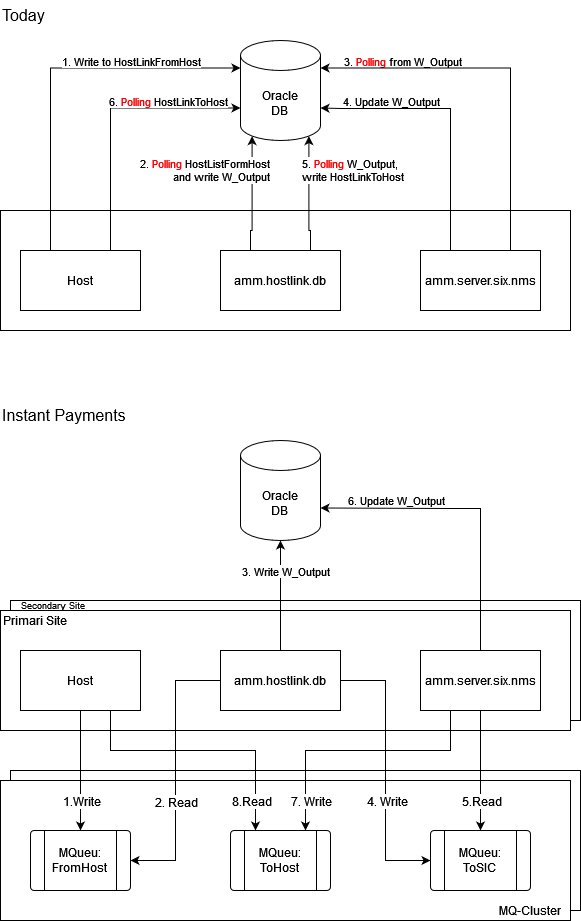

The diagram above was exported from draw.io. Its source (the exported page's mxGraphModel, read from the mxfile embedded in the PNG):
<mxGraphModel dx="1191" dy="780" grid="1" gridSize="10" guides="1" tooltips="1" connect="1" arrows="1" fold="1" page="1" pageScale="1" pageWidth="850" pageHeight="1100" math="0" shadow="0">
  <root>
    <mxCell id="0" />
    <mxCell id="1" parent="0" />
    <mxCell id="tvbA9Y369siEv3Ot1noe-66" value="" style="rounded=0;whiteSpace=wrap;html=1;" vertex="1" parent="1">
      <mxGeometry x="70" y="640" width="570" height="120" as="geometry" />
    </mxCell>
    <mxCell id="tvbA9Y369siEv3Ot1noe-41" value="" style="rounded=0;whiteSpace=wrap;html=1;" vertex="1" parent="1">
      <mxGeometry x="70" y="810" width="570" height="140" as="geometry" />
    </mxCell>
    <mxCell id="tvbA9Y369siEv3Ot1noe-42" value="" style="rounded=0;whiteSpace=wrap;html=1;" vertex="1" parent="1">
      <mxGeometry x="60" y="820" width="570" height="140" as="geometry" />
    </mxCell>
    <mxCell id="tvbA9Y369siEv3Ot1noe-13" value="" style="rounded=0;whiteSpace=wrap;html=1;" vertex="1" parent="1">
      <mxGeometry x="60" y="250" width="570" height="120" as="geometry" />
    </mxCell>
    <mxCell id="tvbA9Y369siEv3Ot1noe-5" style="edgeStyle=orthogonalEdgeStyle;rounded=0;orthogonalLoop=1;jettySize=auto;html=1;exitX=0.25;exitY=0;exitDx=0;exitDy=0;entryX=0;entryY=0;entryDx=0;entryDy=27.5;entryPerimeter=0;" edge="1" parent="1" source="tvbA9Y369siEv3Ot1noe-1" target="tvbA9Y369siEv3Ot1noe-4">
      <mxGeometry relative="1" as="geometry" />
    </mxCell>
    <mxCell id="tvbA9Y369siEv3Ot1noe-14" value="1. Write to HostLinkFromHost" style="edgeLabel;html=1;align=center;verticalAlign=middle;resizable=0;points=[];" vertex="1" connectable="0" parent="tvbA9Y369siEv3Ot1noe-5">
      <mxGeometry x="-0.0843" relative="1" as="geometry">
        <mxPoint x="80" y="-19" as="offset" />
      </mxGeometry>
    </mxCell>
    <mxCell id="tvbA9Y369siEv3Ot1noe-6" style="edgeStyle=orthogonalEdgeStyle;rounded=0;orthogonalLoop=1;jettySize=auto;html=1;exitX=0.75;exitY=0;exitDx=0;exitDy=0;entryX=0;entryY=0;entryDx=0;entryDy=67.5;entryPerimeter=0;" edge="1" parent="1" source="tvbA9Y369siEv3Ot1noe-1" target="tvbA9Y369siEv3Ot1noe-4">
      <mxGeometry relative="1" as="geometry" />
    </mxCell>
    <mxCell id="tvbA9Y369siEv3Ot1noe-21" value="6. &lt;font color=&quot;#FF0000&quot;&gt;Polling &lt;/font&gt;HostLinkToHost" style="edgeLabel;html=1;align=center;verticalAlign=middle;resizable=0;points=[];" vertex="1" connectable="0" parent="tvbA9Y369siEv3Ot1noe-6">
      <mxGeometry x="0.1178" y="-2" relative="1" as="geometry">
        <mxPoint x="48" y="-9" as="offset" />
      </mxGeometry>
    </mxCell>
    <mxCell id="tvbA9Y369siEv3Ot1noe-1" value="Host" style="rounded=0;whiteSpace=wrap;html=1;" vertex="1" parent="1">
      <mxGeometry x="80" y="290" width="120" height="60" as="geometry" />
    </mxCell>
    <mxCell id="tvbA9Y369siEv3Ot1noe-7" style="edgeStyle=orthogonalEdgeStyle;rounded=0;orthogonalLoop=1;jettySize=auto;html=1;exitX=0.25;exitY=0;exitDx=0;exitDy=0;entryX=0.145;entryY=1;entryDx=0;entryDy=-4.35;entryPerimeter=0;" edge="1" parent="1" source="tvbA9Y369siEv3Ot1noe-2" target="tvbA9Y369siEv3Ot1noe-4">
      <mxGeometry relative="1" as="geometry">
        <Array as="points">
          <mxPoint x="310" y="270" />
          <mxPoint x="312" y="270" />
        </Array>
      </mxGeometry>
    </mxCell>
    <mxCell id="tvbA9Y369siEv3Ot1noe-16" value="&lt;div align=&quot;right&quot;&gt;2. &lt;font color=&quot;#FF0000&quot;&gt;Polling &lt;/font&gt;HostListFormHost&lt;/div&gt;&amp;nbsp;and write W_Output" style="edgeLabel;html=1;align=right;verticalAlign=middle;resizable=0;points=[];" vertex="1" connectable="0" parent="tvbA9Y369siEv3Ot1noe-7">
      <mxGeometry x="-0.1739" y="-1" relative="1" as="geometry">
        <mxPoint x="17" y="-34" as="offset" />
      </mxGeometry>
    </mxCell>
    <mxCell id="tvbA9Y369siEv3Ot1noe-10" style="edgeStyle=orthogonalEdgeStyle;rounded=0;orthogonalLoop=1;jettySize=auto;html=1;exitX=0.75;exitY=0;exitDx=0;exitDy=0;entryX=0.855;entryY=1;entryDx=0;entryDy=-4.35;entryPerimeter=0;" edge="1" parent="1" source="tvbA9Y369siEv3Ot1noe-2" target="tvbA9Y369siEv3Ot1noe-4">
      <mxGeometry relative="1" as="geometry">
        <Array as="points">
          <mxPoint x="370" y="270" />
          <mxPoint x="368" y="270" />
        </Array>
      </mxGeometry>
    </mxCell>
    <mxCell id="tvbA9Y369siEv3Ot1noe-20" value="&lt;div align=&quot;left&quot;&gt;5. &lt;font color=&quot;#FF0000&quot;&gt;Polling &lt;/font&gt;W_Output, &lt;br&gt;&lt;/div&gt;&lt;div align=&quot;left&quot;&gt;write HostLinkToHost&lt;br&gt;&lt;/div&gt;" style="edgeLabel;html=1;align=left;verticalAlign=middle;resizable=0;points=[];" vertex="1" connectable="0" parent="tvbA9Y369siEv3Ot1noe-10">
      <mxGeometry x="0.5188" y="-1" relative="1" as="geometry">
        <mxPoint x="-9" y="6" as="offset" />
      </mxGeometry>
    </mxCell>
    <mxCell id="tvbA9Y369siEv3Ot1noe-2" value="amm.hostlink.db" style="rounded=0;whiteSpace=wrap;html=1;" vertex="1" parent="1">
      <mxGeometry x="280" y="290" width="120" height="60" as="geometry" />
    </mxCell>
    <mxCell id="tvbA9Y369siEv3Ot1noe-11" style="edgeStyle=orthogonalEdgeStyle;rounded=0;orthogonalLoop=1;jettySize=auto;html=1;exitX=0.25;exitY=0;exitDx=0;exitDy=0;entryX=1;entryY=0;entryDx=0;entryDy=67.5;entryPerimeter=0;" edge="1" parent="1" source="tvbA9Y369siEv3Ot1noe-3" target="tvbA9Y369siEv3Ot1noe-4">
      <mxGeometry relative="1" as="geometry">
        <mxPoint x="400" y="140" as="targetPoint" />
        <Array as="points">
          <mxPoint x="510" y="148" />
          <mxPoint x="400" y="148" />
        </Array>
      </mxGeometry>
    </mxCell>
    <mxCell id="tvbA9Y369siEv3Ot1noe-18" value="3. &lt;font color=&quot;#FF0000&quot;&gt;Polling &lt;/font&gt;from W_Output" style="edgeLabel;html=1;align=center;verticalAlign=middle;resizable=0;points=[];" vertex="1" connectable="0" parent="tvbA9Y369siEv3Ot1noe-11">
      <mxGeometry x="0.6037" relative="1" as="geometry">
        <mxPoint x="27" y="-48" as="offset" />
      </mxGeometry>
    </mxCell>
    <mxCell id="tvbA9Y369siEv3Ot1noe-19" value="4. Update W_Output" style="edgeLabel;html=1;align=center;verticalAlign=middle;resizable=0;points=[];" vertex="1" connectable="0" parent="tvbA9Y369siEv3Ot1noe-11">
      <mxGeometry x="0.6561" relative="1" as="geometry">
        <mxPoint x="23" y="-8" as="offset" />
      </mxGeometry>
    </mxCell>
    <mxCell id="tvbA9Y369siEv3Ot1noe-12" style="edgeStyle=orthogonalEdgeStyle;rounded=0;orthogonalLoop=1;jettySize=auto;html=1;exitX=0.75;exitY=0;exitDx=0;exitDy=0;entryX=1;entryY=0;entryDx=0;entryDy=27.5;entryPerimeter=0;" edge="1" parent="1" source="tvbA9Y369siEv3Ot1noe-3" target="tvbA9Y369siEv3Ot1noe-4">
      <mxGeometry relative="1" as="geometry" />
    </mxCell>
    <mxCell id="tvbA9Y369siEv3Ot1noe-3" value="amm.server.six.nms" style="rounded=0;whiteSpace=wrap;html=1;" vertex="1" parent="1">
      <mxGeometry x="480" y="290" width="120" height="60" as="geometry" />
    </mxCell>
    <mxCell id="tvbA9Y369siEv3Ot1noe-4" value="&lt;div&gt;Oracle&lt;/div&gt;&lt;div&gt;DB&lt;br&gt;&lt;/div&gt;" style="shape=cylinder3;whiteSpace=wrap;html=1;boundedLbl=1;backgroundOutline=1;size=15;" vertex="1" parent="1">
      <mxGeometry x="300" y="80" width="80" height="100" as="geometry" />
    </mxCell>
    <mxCell id="tvbA9Y369siEv3Ot1noe-23" value="Today" style="text;html=1;strokeColor=none;fillColor=none;align=left;verticalAlign=middle;whiteSpace=wrap;rounded=0;fontColor=#000000;fontSize=16;" vertex="1" parent="1">
      <mxGeometry x="60" y="40" width="60" height="30" as="geometry" />
    </mxCell>
    <mxCell id="tvbA9Y369siEv3Ot1noe-24" value="" style="rounded=0;whiteSpace=wrap;html=1;" vertex="1" parent="1">
      <mxGeometry x="60" y="650" width="570" height="120" as="geometry" />
    </mxCell>
    <mxCell id="tvbA9Y369siEv3Ot1noe-29" value="Host" style="rounded=0;whiteSpace=wrap;html=1;" vertex="1" parent="1">
      <mxGeometry x="80" y="690" width="120" height="60" as="geometry" />
    </mxCell>
    <mxCell id="tvbA9Y369siEv3Ot1noe-30" style="edgeStyle=orthogonalEdgeStyle;rounded=0;orthogonalLoop=1;jettySize=auto;html=1;exitX=0.5;exitY=0;exitDx=0;exitDy=0;entryX=0.5;entryY=1;entryDx=0;entryDy=0;entryPerimeter=0;" edge="1" parent="1" source="tvbA9Y369siEv3Ot1noe-34" target="tvbA9Y369siEv3Ot1noe-40">
      <mxGeometry relative="1" as="geometry">
        <Array as="points">
          <mxPoint x="340" y="620" />
          <mxPoint x="340" y="620" />
        </Array>
      </mxGeometry>
    </mxCell>
    <mxCell id="tvbA9Y369siEv3Ot1noe-31" value="&lt;div align=&quot;right&quot;&gt;3. Write W_Output&lt;/div&gt;" style="edgeLabel;html=1;align=right;verticalAlign=middle;resizable=0;points=[];" vertex="1" connectable="0" parent="tvbA9Y369siEv3Ot1noe-30">
      <mxGeometry x="-0.1739" y="-1" relative="1" as="geometry">
        <mxPoint x="49" y="-35" as="offset" />
      </mxGeometry>
    </mxCell>
    <mxCell id="tvbA9Y369siEv3Ot1noe-51" style="edgeStyle=orthogonalEdgeStyle;rounded=0;orthogonalLoop=1;jettySize=auto;html=1;exitX=0;exitY=0.5;exitDx=0;exitDy=0;entryX=1;entryY=0.5;entryDx=0;entryDy=0;fontSize=12;fontColor=#000000;" edge="1" parent="1" source="tvbA9Y369siEv3Ot1noe-34" target="tvbA9Y369siEv3Ot1noe-43">
      <mxGeometry relative="1" as="geometry" />
    </mxCell>
    <mxCell id="tvbA9Y369siEv3Ot1noe-55" value="2. Read" style="edgeLabel;html=1;align=center;verticalAlign=middle;resizable=0;points=[];fontSize=12;fontColor=#000000;" vertex="1" connectable="0" parent="tvbA9Y369siEv3Ot1noe-51">
      <mxGeometry x="0.2296" relative="1" as="geometry">
        <mxPoint as="offset" />
      </mxGeometry>
    </mxCell>
    <mxCell id="tvbA9Y369siEv3Ot1noe-53" style="edgeStyle=orthogonalEdgeStyle;rounded=0;orthogonalLoop=1;jettySize=auto;html=1;exitX=1;exitY=0.5;exitDx=0;exitDy=0;entryX=0;entryY=0.5;entryDx=0;entryDy=0;fontSize=12;fontColor=#000000;" edge="1" parent="1" source="tvbA9Y369siEv3Ot1noe-34" target="tvbA9Y369siEv3Ot1noe-47">
      <mxGeometry relative="1" as="geometry" />
    </mxCell>
    <mxCell id="tvbA9Y369siEv3Ot1noe-57" value="4. Write" style="edgeLabel;html=1;align=center;verticalAlign=middle;resizable=0;points=[];fontSize=12;fontColor=#000000;" vertex="1" connectable="0" parent="tvbA9Y369siEv3Ot1noe-53">
      <mxGeometry x="0.2222" y="1" relative="1" as="geometry">
        <mxPoint as="offset" />
      </mxGeometry>
    </mxCell>
    <mxCell id="tvbA9Y369siEv3Ot1noe-34" value="amm.hostlink.db" style="rounded=0;whiteSpace=wrap;html=1;" vertex="1" parent="1">
      <mxGeometry x="280" y="690" width="120" height="60" as="geometry" />
    </mxCell>
    <mxCell id="tvbA9Y369siEv3Ot1noe-35" style="edgeStyle=orthogonalEdgeStyle;rounded=0;orthogonalLoop=1;jettySize=auto;html=1;exitX=0.5;exitY=0;exitDx=0;exitDy=0;entryX=1;entryY=0;entryDx=0;entryDy=67.5;entryPerimeter=0;" edge="1" parent="1" source="tvbA9Y369siEv3Ot1noe-39" target="tvbA9Y369siEv3Ot1noe-40">
      <mxGeometry relative="1" as="geometry">
        <mxPoint x="400" y="540" as="targetPoint" />
        <Array as="points">
          <mxPoint x="540" y="548" />
          <mxPoint x="510" y="548" />
        </Array>
      </mxGeometry>
    </mxCell>
    <mxCell id="tvbA9Y369siEv3Ot1noe-37" value="6. Update W_Output" style="edgeLabel;html=1;align=center;verticalAlign=middle;resizable=0;points=[];" vertex="1" connectable="0" parent="tvbA9Y369siEv3Ot1noe-35">
      <mxGeometry x="0.6561" relative="1" as="geometry">
        <mxPoint x="23" y="-8" as="offset" />
      </mxGeometry>
    </mxCell>
    <mxCell id="tvbA9Y369siEv3Ot1noe-52" style="edgeStyle=orthogonalEdgeStyle;rounded=0;orthogonalLoop=1;jettySize=auto;html=1;exitX=0.25;exitY=1;exitDx=0;exitDy=0;entryX=0.75;entryY=0;entryDx=0;entryDy=0;fontSize=12;fontColor=#000000;" edge="1" parent="1" source="tvbA9Y369siEv3Ot1noe-39" target="tvbA9Y369siEv3Ot1noe-45">
      <mxGeometry relative="1" as="geometry">
        <Array as="points">
          <mxPoint x="510" y="790" />
          <mxPoint x="365" y="790" />
        </Array>
      </mxGeometry>
    </mxCell>
    <mxCell id="tvbA9Y369siEv3Ot1noe-61" value="7. Write" style="edgeLabel;html=1;align=center;verticalAlign=middle;resizable=0;points=[];fontSize=12;fontColor=#000000;" vertex="1" connectable="0" parent="tvbA9Y369siEv3Ot1noe-52">
      <mxGeometry x="0.8491" relative="1" as="geometry">
        <mxPoint x="5" y="-10" as="offset" />
      </mxGeometry>
    </mxCell>
    <mxCell id="tvbA9Y369siEv3Ot1noe-58" style="edgeStyle=orthogonalEdgeStyle;rounded=0;orthogonalLoop=1;jettySize=auto;html=1;exitX=0.5;exitY=1;exitDx=0;exitDy=0;entryX=0.5;entryY=0;entryDx=0;entryDy=0;fontSize=12;fontColor=#000000;" edge="1" parent="1" source="tvbA9Y369siEv3Ot1noe-39" target="tvbA9Y369siEv3Ot1noe-47">
      <mxGeometry relative="1" as="geometry" />
    </mxCell>
    <mxCell id="tvbA9Y369siEv3Ot1noe-59" value="5.Read" style="edgeLabel;html=1;align=center;verticalAlign=middle;resizable=0;points=[];fontSize=12;fontColor=#000000;" vertex="1" connectable="0" parent="tvbA9Y369siEv3Ot1noe-58">
      <mxGeometry x="0.35" y="-1" relative="1" as="geometry">
        <mxPoint x="1" y="9" as="offset" />
      </mxGeometry>
    </mxCell>
    <mxCell id="tvbA9Y369siEv3Ot1noe-39" value="amm.server.six.nms" style="rounded=0;whiteSpace=wrap;html=1;" vertex="1" parent="1">
      <mxGeometry x="480" y="690" width="120" height="60" as="geometry" />
    </mxCell>
    <mxCell id="tvbA9Y369siEv3Ot1noe-40" value="&lt;div&gt;Oracle&lt;/div&gt;&lt;div&gt;DB&lt;br&gt;&lt;/div&gt;" style="shape=cylinder3;whiteSpace=wrap;html=1;boundedLbl=1;backgroundOutline=1;size=15;" vertex="1" parent="1">
      <mxGeometry x="300" y="480" width="80" height="100" as="geometry" />
    </mxCell>
    <mxCell id="tvbA9Y369siEv3Ot1noe-43" value="" style="verticalLabelPosition=bottom;verticalAlign=top;html=1;shape=process;whiteSpace=wrap;rounded=1;size=0.14;arcSize=6;fontSize=16;fontColor=#000000;" vertex="1" parent="1">
      <mxGeometry x="90" y="870" width="100" height="60" as="geometry" />
    </mxCell>
    <mxCell id="tvbA9Y369siEv3Ot1noe-44" value="&lt;div&gt;MQueu:&lt;/div&gt;&lt;div&gt;FromHost&lt;br&gt;&lt;/div&gt;" style="text;html=1;strokeColor=none;fillColor=none;align=center;verticalAlign=middle;whiteSpace=wrap;rounded=0;fontSize=12;fontColor=#000000;" vertex="1" parent="1">
      <mxGeometry x="110" y="885" width="60" height="30" as="geometry" />
    </mxCell>
    <mxCell id="tvbA9Y369siEv3Ot1noe-45" value="" style="verticalLabelPosition=bottom;verticalAlign=top;html=1;shape=process;whiteSpace=wrap;rounded=1;size=0.14;arcSize=6;fontSize=16;fontColor=#000000;" vertex="1" parent="1">
      <mxGeometry x="290" y="870" width="100" height="60" as="geometry" />
    </mxCell>
    <mxCell id="tvbA9Y369siEv3Ot1noe-46" value="&lt;div&gt;MQueu:&lt;/div&gt;&lt;div&gt;ToHost&lt;br&gt;&lt;/div&gt;" style="text;html=1;strokeColor=none;fillColor=none;align=center;verticalAlign=middle;whiteSpace=wrap;rounded=0;fontSize=12;fontColor=#000000;" vertex="1" parent="1">
      <mxGeometry x="310" y="885" width="60" height="30" as="geometry" />
    </mxCell>
    <mxCell id="tvbA9Y369siEv3Ot1noe-47" value="" style="verticalLabelPosition=bottom;verticalAlign=top;html=1;shape=process;whiteSpace=wrap;rounded=1;size=0.14;arcSize=6;fontSize=16;fontColor=#000000;" vertex="1" parent="1">
      <mxGeometry x="490" y="870" width="100" height="60" as="geometry" />
    </mxCell>
    <mxCell id="tvbA9Y369siEv3Ot1noe-48" value="&lt;div&gt;MQueu:&lt;/div&gt;&lt;div&gt;ToSIC&lt;br&gt;&lt;/div&gt;" style="text;html=1;strokeColor=none;fillColor=none;align=center;verticalAlign=middle;whiteSpace=wrap;rounded=0;fontSize=12;fontColor=#000000;" vertex="1" parent="1">
      <mxGeometry x="510" y="885" width="60" height="30" as="geometry" />
    </mxCell>
    <mxCell id="tvbA9Y369siEv3Ot1noe-49" style="edgeStyle=orthogonalEdgeStyle;rounded=0;orthogonalLoop=1;jettySize=auto;html=1;exitX=0.5;exitY=1;exitDx=0;exitDy=0;fontSize=12;fontColor=#000000;" edge="1" parent="1" source="tvbA9Y369siEv3Ot1noe-29" target="tvbA9Y369siEv3Ot1noe-43">
      <mxGeometry relative="1" as="geometry" />
    </mxCell>
    <mxCell id="tvbA9Y369siEv3Ot1noe-54" value="1.Write" style="edgeLabel;html=1;align=center;verticalAlign=middle;resizable=0;points=[];fontSize=12;fontColor=#000000;" vertex="1" connectable="0" parent="tvbA9Y369siEv3Ot1noe-49">
      <mxGeometry x="0.3333" relative="1" as="geometry">
        <mxPoint y="10" as="offset" />
      </mxGeometry>
    </mxCell>
    <mxCell id="tvbA9Y369siEv3Ot1noe-50" style="edgeStyle=orthogonalEdgeStyle;rounded=0;orthogonalLoop=1;jettySize=auto;html=1;exitX=0.75;exitY=1;exitDx=0;exitDy=0;entryX=0.25;entryY=0;entryDx=0;entryDy=0;fontSize=12;fontColor=#000000;" edge="1" parent="1" source="tvbA9Y369siEv3Ot1noe-29" target="tvbA9Y369siEv3Ot1noe-45">
      <mxGeometry relative="1" as="geometry">
        <Array as="points">
          <mxPoint x="170" y="790" />
          <mxPoint x="315" y="790" />
        </Array>
      </mxGeometry>
    </mxCell>
    <mxCell id="tvbA9Y369siEv3Ot1noe-56" value="8.Read" style="edgeLabel;html=1;align=center;verticalAlign=middle;resizable=0;points=[];fontSize=12;fontColor=#000000;" vertex="1" connectable="0" parent="tvbA9Y369siEv3Ot1noe-50">
      <mxGeometry x="0.8566" y="3" relative="1" as="geometry">
        <mxPoint x="-8" y="-11" as="offset" />
      </mxGeometry>
    </mxCell>
    <mxCell id="tvbA9Y369siEv3Ot1noe-62" value="MQ-Cluster" style="text;html=1;strokeColor=none;fillColor=none;align=center;verticalAlign=middle;whiteSpace=wrap;rounded=0;fontSize=12;fontColor=#000000;" vertex="1" parent="1">
      <mxGeometry x="550" y="940" width="80" height="20" as="geometry" />
    </mxCell>
    <mxCell id="tvbA9Y369siEv3Ot1noe-63" value="Primari Site" style="text;html=1;strokeColor=none;fillColor=none;align=center;verticalAlign=middle;whiteSpace=wrap;rounded=0;fontSize=12;fontColor=#000000;" vertex="1" parent="1">
      <mxGeometry x="60" y="650" width="70" height="20" as="geometry" />
    </mxCell>
    <mxCell id="tvbA9Y369siEv3Ot1noe-64" value="Instant Payments" style="text;html=1;strokeColor=none;fillColor=none;align=left;verticalAlign=middle;whiteSpace=wrap;rounded=0;fontColor=#000000;fontSize=16;" vertex="1" parent="1">
      <mxGeometry x="60" y="440" width="200" height="30" as="geometry" />
    </mxCell>
    <mxCell id="tvbA9Y369siEv3Ot1noe-67" value="Secondary Site" style="text;html=1;strokeColor=none;fillColor=none;align=center;verticalAlign=middle;whiteSpace=wrap;rounded=0;fontSize=9;fontColor=#000000;" vertex="1" parent="1">
      <mxGeometry x="70" y="640" width="85" height="10" as="geometry" />
    </mxCell>
  </root>
</mxGraphModel>